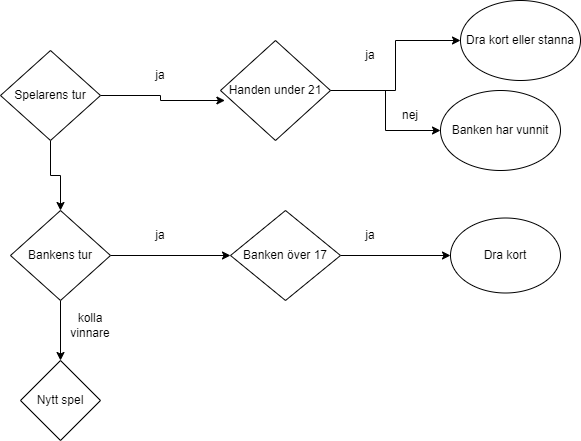

The diagram above was exported from draw.io. Its source (the exported page's mxGraphModel, read from the mxfile embedded in the PNG):
<mxGraphModel dx="782" dy="379" grid="1" gridSize="10" guides="1" tooltips="1" connect="1" arrows="1" fold="1" page="1" pageScale="1" pageWidth="827" pageHeight="1169" math="0" shadow="0">
  <root>
    <mxCell id="WIyWlLk6GJQsqaUBKTNV-0" />
    <mxCell id="WIyWlLk6GJQsqaUBKTNV-1" parent="WIyWlLk6GJQsqaUBKTNV-0" />
    <mxCell id="5FwB60UcP8hWCnar8-PI-6" style="edgeStyle=orthogonalEdgeStyle;rounded=0;orthogonalLoop=1;jettySize=auto;html=1;entryX=0.04;entryY=0.6;entryDx=0;entryDy=0;entryPerimeter=0;" edge="1" parent="WIyWlLk6GJQsqaUBKTNV-1" source="5FwB60UcP8hWCnar8-PI-0" target="5FwB60UcP8hWCnar8-PI-1">
      <mxGeometry relative="1" as="geometry">
        <Array as="points">
          <mxPoint x="320" y="155" />
          <mxPoint x="320" y="160" />
        </Array>
      </mxGeometry>
    </mxCell>
    <mxCell id="5FwB60UcP8hWCnar8-PI-12" style="edgeStyle=orthogonalEdgeStyle;rounded=0;orthogonalLoop=1;jettySize=auto;html=1;" edge="1" parent="WIyWlLk6GJQsqaUBKTNV-1" source="5FwB60UcP8hWCnar8-PI-0" target="5FwB60UcP8hWCnar8-PI-10">
      <mxGeometry relative="1" as="geometry" />
    </mxCell>
    <mxCell id="5FwB60UcP8hWCnar8-PI-0" value="Spelarens tur" style="rhombus;whiteSpace=wrap;html=1;" vertex="1" parent="WIyWlLk6GJQsqaUBKTNV-1">
      <mxGeometry x="160" y="110" width="100" height="90" as="geometry" />
    </mxCell>
    <mxCell id="5FwB60UcP8hWCnar8-PI-8" style="edgeStyle=orthogonalEdgeStyle;rounded=0;orthogonalLoop=1;jettySize=auto;html=1;entryX=0;entryY=0.5;entryDx=0;entryDy=0;" edge="1" parent="WIyWlLk6GJQsqaUBKTNV-1" source="5FwB60UcP8hWCnar8-PI-1" target="5FwB60UcP8hWCnar8-PI-7">
      <mxGeometry relative="1" as="geometry" />
    </mxCell>
    <mxCell id="5FwB60UcP8hWCnar8-PI-20" style="edgeStyle=orthogonalEdgeStyle;rounded=0;orthogonalLoop=1;jettySize=auto;html=1;entryX=0;entryY=0.5;entryDx=0;entryDy=0;" edge="1" parent="WIyWlLk6GJQsqaUBKTNV-1" source="5FwB60UcP8hWCnar8-PI-1" target="5FwB60UcP8hWCnar8-PI-19">
      <mxGeometry relative="1" as="geometry" />
    </mxCell>
    <mxCell id="5FwB60UcP8hWCnar8-PI-1" value="Handen under 21" style="rhombus;whiteSpace=wrap;html=1;" vertex="1" parent="WIyWlLk6GJQsqaUBKTNV-1">
      <mxGeometry x="380" y="100" width="110" height="100" as="geometry" />
    </mxCell>
    <mxCell id="5FwB60UcP8hWCnar8-PI-4" value="ja" style="text;html=1;strokeColor=none;fillColor=none;align=center;verticalAlign=middle;whiteSpace=wrap;rounded=0;" vertex="1" parent="WIyWlLk6GJQsqaUBKTNV-1">
      <mxGeometry x="290" y="120" width="60" height="30" as="geometry" />
    </mxCell>
    <mxCell id="5FwB60UcP8hWCnar8-PI-7" value="Dra kort eller stanna" style="ellipse;whiteSpace=wrap;html=1;" vertex="1" parent="WIyWlLk6GJQsqaUBKTNV-1">
      <mxGeometry x="620" y="60" width="120" height="80" as="geometry" />
    </mxCell>
    <mxCell id="5FwB60UcP8hWCnar8-PI-9" value="ja" style="text;html=1;strokeColor=none;fillColor=none;align=center;verticalAlign=middle;whiteSpace=wrap;rounded=0;" vertex="1" parent="WIyWlLk6GJQsqaUBKTNV-1">
      <mxGeometry x="500" y="100" width="60" height="30" as="geometry" />
    </mxCell>
    <mxCell id="5FwB60UcP8hWCnar8-PI-14" style="edgeStyle=orthogonalEdgeStyle;rounded=0;orthogonalLoop=1;jettySize=auto;html=1;entryX=0;entryY=0.5;entryDx=0;entryDy=0;" edge="1" parent="WIyWlLk6GJQsqaUBKTNV-1" source="5FwB60UcP8hWCnar8-PI-10" target="5FwB60UcP8hWCnar8-PI-13">
      <mxGeometry relative="1" as="geometry" />
    </mxCell>
    <mxCell id="5FwB60UcP8hWCnar8-PI-23" style="edgeStyle=orthogonalEdgeStyle;rounded=0;orthogonalLoop=1;jettySize=auto;html=1;entryX=0.5;entryY=0;entryDx=0;entryDy=0;" edge="1" parent="WIyWlLk6GJQsqaUBKTNV-1" source="5FwB60UcP8hWCnar8-PI-10" target="5FwB60UcP8hWCnar8-PI-22">
      <mxGeometry relative="1" as="geometry" />
    </mxCell>
    <mxCell id="5FwB60UcP8hWCnar8-PI-10" value="Bankens tur" style="rhombus;whiteSpace=wrap;html=1;" vertex="1" parent="WIyWlLk6GJQsqaUBKTNV-1">
      <mxGeometry x="170" y="270" width="100" height="90" as="geometry" />
    </mxCell>
    <mxCell id="5FwB60UcP8hWCnar8-PI-17" style="edgeStyle=orthogonalEdgeStyle;rounded=0;orthogonalLoop=1;jettySize=auto;html=1;entryX=0;entryY=0.5;entryDx=0;entryDy=0;" edge="1" parent="WIyWlLk6GJQsqaUBKTNV-1" source="5FwB60UcP8hWCnar8-PI-13" target="5FwB60UcP8hWCnar8-PI-16">
      <mxGeometry relative="1" as="geometry" />
    </mxCell>
    <mxCell id="5FwB60UcP8hWCnar8-PI-13" value="Banken över 17" style="rhombus;whiteSpace=wrap;html=1;" vertex="1" parent="WIyWlLk6GJQsqaUBKTNV-1">
      <mxGeometry x="390" y="270" width="110" height="90" as="geometry" />
    </mxCell>
    <mxCell id="5FwB60UcP8hWCnar8-PI-15" value="ja" style="text;html=1;strokeColor=none;fillColor=none;align=center;verticalAlign=middle;whiteSpace=wrap;rounded=0;" vertex="1" parent="WIyWlLk6GJQsqaUBKTNV-1">
      <mxGeometry x="290" y="280" width="60" height="30" as="geometry" />
    </mxCell>
    <mxCell id="5FwB60UcP8hWCnar8-PI-16" value="Dra kort" style="ellipse;whiteSpace=wrap;html=1;" vertex="1" parent="WIyWlLk6GJQsqaUBKTNV-1">
      <mxGeometry x="610" y="277.5" width="110" height="75" as="geometry" />
    </mxCell>
    <mxCell id="5FwB60UcP8hWCnar8-PI-18" value="ja" style="text;html=1;strokeColor=none;fillColor=none;align=center;verticalAlign=middle;whiteSpace=wrap;rounded=0;" vertex="1" parent="WIyWlLk6GJQsqaUBKTNV-1">
      <mxGeometry x="500" y="280" width="60" height="30" as="geometry" />
    </mxCell>
    <mxCell id="5FwB60UcP8hWCnar8-PI-19" value="Banken har vunnit" style="ellipse;whiteSpace=wrap;html=1;" vertex="1" parent="WIyWlLk6GJQsqaUBKTNV-1">
      <mxGeometry x="600" y="150" width="120" height="80" as="geometry" />
    </mxCell>
    <mxCell id="5FwB60UcP8hWCnar8-PI-21" value="nej" style="text;html=1;strokeColor=none;fillColor=none;align=center;verticalAlign=middle;whiteSpace=wrap;rounded=0;" vertex="1" parent="WIyWlLk6GJQsqaUBKTNV-1">
      <mxGeometry x="540" y="160" width="60" height="30" as="geometry" />
    </mxCell>
    <mxCell id="5FwB60UcP8hWCnar8-PI-22" value="Nytt spel" style="rhombus;whiteSpace=wrap;html=1;" vertex="1" parent="WIyWlLk6GJQsqaUBKTNV-1">
      <mxGeometry x="180" y="420" width="80" height="80" as="geometry" />
    </mxCell>
    <mxCell id="5FwB60UcP8hWCnar8-PI-24" value="kolla vinnare" style="text;html=1;strokeColor=none;fillColor=none;align=center;verticalAlign=middle;whiteSpace=wrap;rounded=0;" vertex="1" parent="WIyWlLk6GJQsqaUBKTNV-1">
      <mxGeometry x="220" y="370" width="60" height="30" as="geometry" />
    </mxCell>
  </root>
</mxGraphModel>